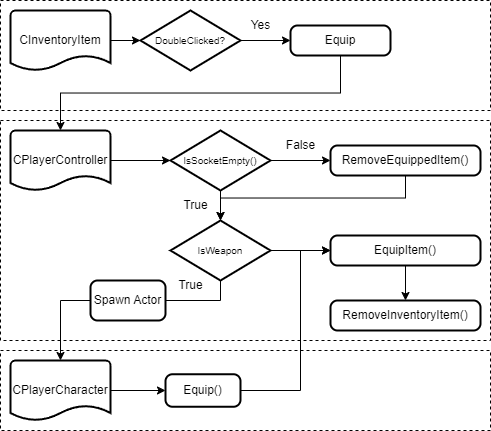

The diagram above was exported from draw.io. Its source (the exported page's mxGraphModel, read from the mxfile embedded in the PNG):
<mxGraphModel dx="988" dy="527" grid="1" gridSize="10" guides="1" tooltips="1" connect="1" arrows="1" fold="1" page="1" pageScale="1" pageWidth="827" pageHeight="1169" math="0" shadow="0">
  <root>
    <mxCell id="0" />
    <mxCell id="1" parent="0" />
    <mxCell id="ehNbX2SOwOC-4dMzsbpX-2" value="CInventoryItem" style="strokeWidth=2;html=1;shape=mxgraph.flowchart.document2;whiteSpace=wrap;size=0.25;" vertex="1" parent="1">
      <mxGeometry x="120" y="240" width="100" height="60" as="geometry" />
    </mxCell>
    <mxCell id="ehNbX2SOwOC-4dMzsbpX-23" style="edgeStyle=orthogonalEdgeStyle;rounded=0;orthogonalLoop=1;jettySize=auto;html=1;exitX=1;exitY=0.5;exitDx=0;exitDy=0;exitPerimeter=0;entryX=0;entryY=0.5;entryDx=0;entryDy=0;" edge="1" parent="1" source="ehNbX2SOwOC-4dMzsbpX-11" target="ehNbX2SOwOC-4dMzsbpX-18">
      <mxGeometry relative="1" as="geometry" />
    </mxCell>
    <mxCell id="ehNbX2SOwOC-4dMzsbpX-11" value="&lt;span style=&quot;font-size: 10px;&quot;&gt;DoubleClicked?&lt;/span&gt;" style="strokeWidth=2;html=1;shape=mxgraph.flowchart.decision;whiteSpace=wrap;" vertex="1" parent="1">
      <mxGeometry x="250" y="240" width="100" height="60" as="geometry" />
    </mxCell>
    <mxCell id="ehNbX2SOwOC-4dMzsbpX-12" style="edgeStyle=orthogonalEdgeStyle;rounded=0;orthogonalLoop=1;jettySize=auto;html=1;entryX=0;entryY=0.5;entryDx=0;entryDy=0;entryPerimeter=0;" edge="1" parent="1" source="ehNbX2SOwOC-4dMzsbpX-2" target="ehNbX2SOwOC-4dMzsbpX-11">
      <mxGeometry relative="1" as="geometry" />
    </mxCell>
    <mxCell id="ehNbX2SOwOC-4dMzsbpX-15" value="Yes" style="text;html=1;align=center;verticalAlign=middle;resizable=0;points=[];autosize=1;strokeColor=none;fillColor=none;" vertex="1" parent="1">
      <mxGeometry x="350" y="240" width="40" height="30" as="geometry" />
    </mxCell>
    <mxCell id="ehNbX2SOwOC-4dMzsbpX-18" value="Equip" style="rounded=1;whiteSpace=wrap;html=1;absoluteArcSize=1;arcSize=14;strokeWidth=2;" vertex="1" parent="1">
      <mxGeometry x="400" y="255" width="100" height="30" as="geometry" />
    </mxCell>
    <mxCell id="ehNbX2SOwOC-4dMzsbpX-28" value="CPlayerController" style="strokeWidth=2;html=1;shape=mxgraph.flowchart.document2;whiteSpace=wrap;size=0.25;" vertex="1" parent="1">
      <mxGeometry x="120" y="360" width="100" height="60" as="geometry" />
    </mxCell>
    <mxCell id="ehNbX2SOwOC-4dMzsbpX-29" style="edgeStyle=orthogonalEdgeStyle;rounded=0;orthogonalLoop=1;jettySize=auto;html=1;exitX=0.5;exitY=1;exitDx=0;exitDy=0;entryX=0.5;entryY=0;entryDx=0;entryDy=0;entryPerimeter=0;" edge="1" parent="1" source="ehNbX2SOwOC-4dMzsbpX-18" target="ehNbX2SOwOC-4dMzsbpX-28">
      <mxGeometry relative="1" as="geometry" />
    </mxCell>
    <mxCell id="ehNbX2SOwOC-4dMzsbpX-36" style="edgeStyle=orthogonalEdgeStyle;rounded=0;orthogonalLoop=1;jettySize=auto;html=1;entryX=0;entryY=0.5;entryDx=0;entryDy=0;" edge="1" parent="1" source="ehNbX2SOwOC-4dMzsbpX-30" target="ehNbX2SOwOC-4dMzsbpX-33">
      <mxGeometry relative="1" as="geometry" />
    </mxCell>
    <mxCell id="ehNbX2SOwOC-4dMzsbpX-30" value="&lt;span style=&quot;font-size: 10px;&quot;&gt;IsSocketEmpty()&lt;/span&gt;" style="strokeWidth=2;html=1;shape=mxgraph.flowchart.decision;whiteSpace=wrap;" vertex="1" parent="1">
      <mxGeometry x="280" y="360" width="100" height="60" as="geometry" />
    </mxCell>
    <mxCell id="ehNbX2SOwOC-4dMzsbpX-31" style="edgeStyle=orthogonalEdgeStyle;rounded=0;orthogonalLoop=1;jettySize=auto;html=1;entryX=0;entryY=0.5;entryDx=0;entryDy=0;entryPerimeter=0;" edge="1" parent="1" source="ehNbX2SOwOC-4dMzsbpX-28" target="ehNbX2SOwOC-4dMzsbpX-30">
      <mxGeometry relative="1" as="geometry" />
    </mxCell>
    <mxCell id="ehNbX2SOwOC-4dMzsbpX-58" style="edgeStyle=orthogonalEdgeStyle;rounded=0;orthogonalLoop=1;jettySize=auto;html=1;exitX=0.5;exitY=1;exitDx=0;exitDy=0;" edge="1" parent="1" source="ehNbX2SOwOC-4dMzsbpX-33" target="ehNbX2SOwOC-4dMzsbpX-41">
      <mxGeometry relative="1" as="geometry" />
    </mxCell>
    <mxCell id="ehNbX2SOwOC-4dMzsbpX-33" value="RemoveEquippedItem()" style="rounded=1;whiteSpace=wrap;html=1;absoluteArcSize=1;arcSize=14;strokeWidth=2;" vertex="1" parent="1">
      <mxGeometry x="440" y="375" width="150" height="30" as="geometry" />
    </mxCell>
    <mxCell id="ehNbX2SOwOC-4dMzsbpX-38" value="False" style="text;html=1;align=center;verticalAlign=middle;resizable=0;points=[];autosize=1;strokeColor=none;fillColor=none;" vertex="1" parent="1">
      <mxGeometry x="385" y="360" width="50" height="30" as="geometry" />
    </mxCell>
    <mxCell id="ehNbX2SOwOC-4dMzsbpX-39" value="True" style="text;html=1;align=center;verticalAlign=middle;resizable=0;points=[];autosize=1;strokeColor=none;fillColor=none;" vertex="1" parent="1">
      <mxGeometry x="280" y="420" width="50" height="30" as="geometry" />
    </mxCell>
    <mxCell id="ehNbX2SOwOC-4dMzsbpX-49" style="edgeStyle=orthogonalEdgeStyle;rounded=0;orthogonalLoop=1;jettySize=auto;html=1;exitX=1;exitY=0.5;exitDx=0;exitDy=0;exitPerimeter=0;entryX=0;entryY=0.5;entryDx=0;entryDy=0;" edge="1" parent="1" source="ehNbX2SOwOC-4dMzsbpX-40" target="ehNbX2SOwOC-4dMzsbpX-48">
      <mxGeometry relative="1" as="geometry" />
    </mxCell>
    <mxCell id="ehNbX2SOwOC-4dMzsbpX-40" value="CPlayerCharacter" style="strokeWidth=2;html=1;shape=mxgraph.flowchart.document2;whiteSpace=wrap;size=0.25;" vertex="1" parent="1">
      <mxGeometry x="120" y="590" width="100" height="60" as="geometry" />
    </mxCell>
    <mxCell id="ehNbX2SOwOC-4dMzsbpX-61" style="edgeStyle=orthogonalEdgeStyle;rounded=0;orthogonalLoop=1;jettySize=auto;html=1;exitX=1;exitY=0.5;exitDx=0;exitDy=0;exitPerimeter=0;entryX=0;entryY=0.5;entryDx=0;entryDy=0;" edge="1" parent="1" source="ehNbX2SOwOC-4dMzsbpX-41" target="ehNbX2SOwOC-4dMzsbpX-60">
      <mxGeometry relative="1" as="geometry" />
    </mxCell>
    <mxCell id="ehNbX2SOwOC-4dMzsbpX-41" value="&lt;span style=&quot;font-size: 10px;&quot;&gt;IsWeapon&lt;/span&gt;" style="strokeWidth=2;html=1;shape=mxgraph.flowchart.decision;whiteSpace=wrap;" vertex="1" parent="1">
      <mxGeometry x="280" y="450" width="100" height="60" as="geometry" />
    </mxCell>
    <mxCell id="ehNbX2SOwOC-4dMzsbpX-42" style="edgeStyle=orthogonalEdgeStyle;rounded=0;orthogonalLoop=1;jettySize=auto;html=1;entryX=0.5;entryY=0;entryDx=0;entryDy=0;entryPerimeter=0;" edge="1" parent="1" source="ehNbX2SOwOC-4dMzsbpX-30" target="ehNbX2SOwOC-4dMzsbpX-41">
      <mxGeometry relative="1" as="geometry" />
    </mxCell>
    <mxCell id="ehNbX2SOwOC-4dMzsbpX-45" value="True" style="text;html=1;align=center;verticalAlign=middle;resizable=0;points=[];autosize=1;strokeColor=none;fillColor=none;" vertex="1" parent="1">
      <mxGeometry x="275" y="500" width="50" height="30" as="geometry" />
    </mxCell>
    <mxCell id="ehNbX2SOwOC-4dMzsbpX-46" style="edgeStyle=orthogonalEdgeStyle;rounded=0;orthogonalLoop=1;jettySize=auto;html=1;exitX=0.5;exitY=1;exitDx=0;exitDy=0;exitPerimeter=0;entryX=0.5;entryY=0;entryDx=0;entryDy=0;entryPerimeter=0;" edge="1" parent="1" source="ehNbX2SOwOC-4dMzsbpX-41" target="ehNbX2SOwOC-4dMzsbpX-40">
      <mxGeometry relative="1" as="geometry">
        <Array as="points">
          <mxPoint x="330" y="530" />
          <mxPoint x="170" y="530" />
        </Array>
      </mxGeometry>
    </mxCell>
    <mxCell id="ehNbX2SOwOC-4dMzsbpX-64" style="edgeStyle=orthogonalEdgeStyle;rounded=0;orthogonalLoop=1;jettySize=auto;html=1;exitX=1;exitY=0.5;exitDx=0;exitDy=0;entryX=0;entryY=0.5;entryDx=0;entryDy=0;" edge="1" parent="1" source="ehNbX2SOwOC-4dMzsbpX-48" target="ehNbX2SOwOC-4dMzsbpX-60">
      <mxGeometry relative="1" as="geometry">
        <Array as="points">
          <mxPoint x="410" y="620" />
          <mxPoint x="410" y="480" />
        </Array>
      </mxGeometry>
    </mxCell>
    <mxCell id="ehNbX2SOwOC-4dMzsbpX-48" value="Equip()" style="rounded=1;whiteSpace=wrap;html=1;absoluteArcSize=1;arcSize=14;strokeWidth=2;" vertex="1" parent="1">
      <mxGeometry x="275" y="603.75" width="75" height="32.5" as="geometry" />
    </mxCell>
    <mxCell id="ehNbX2SOwOC-4dMzsbpX-50" value="&lt;div&gt;Spawn Actor&lt;/div&gt;" style="rounded=1;whiteSpace=wrap;html=1;absoluteArcSize=1;arcSize=14;strokeWidth=2;" vertex="1" parent="1">
      <mxGeometry x="200" y="510" width="75" height="40" as="geometry" />
    </mxCell>
    <mxCell id="ehNbX2SOwOC-4dMzsbpX-67" style="edgeStyle=orthogonalEdgeStyle;rounded=0;orthogonalLoop=1;jettySize=auto;html=1;exitX=0.5;exitY=1;exitDx=0;exitDy=0;entryX=0.5;entryY=0;entryDx=0;entryDy=0;" edge="1" parent="1" source="ehNbX2SOwOC-4dMzsbpX-60" target="ehNbX2SOwOC-4dMzsbpX-66">
      <mxGeometry relative="1" as="geometry" />
    </mxCell>
    <mxCell id="ehNbX2SOwOC-4dMzsbpX-60" value="EquipItem()" style="rounded=1;whiteSpace=wrap;html=1;absoluteArcSize=1;arcSize=14;strokeWidth=2;" vertex="1" parent="1">
      <mxGeometry x="440" y="465" width="150" height="30" as="geometry" />
    </mxCell>
    <mxCell id="ehNbX2SOwOC-4dMzsbpX-66" value="RemoveInventoryItem()" style="rounded=1;whiteSpace=wrap;html=1;absoluteArcSize=1;arcSize=14;strokeWidth=2;" vertex="1" parent="1">
      <mxGeometry x="440" y="530" width="150" height="30" as="geometry" />
    </mxCell>
    <mxCell id="ehNbX2SOwOC-4dMzsbpX-69" value="" style="verticalLabelPosition=bottom;verticalAlign=top;html=1;shape=mxgraph.basic.rect;fillColor2=none;strokeWidth=1;size=20;indent=5;fillColor=none;dashed=1;" vertex="1" parent="1">
      <mxGeometry x="110" y="230" width="490" height="110" as="geometry" />
    </mxCell>
    <mxCell id="ehNbX2SOwOC-4dMzsbpX-70" value="" style="verticalLabelPosition=bottom;verticalAlign=top;html=1;shape=mxgraph.basic.rect;fillColor2=none;strokeWidth=1;size=20;indent=5;fillColor=none;dashed=1;" vertex="1" parent="1">
      <mxGeometry x="110" y="350" width="490" height="220" as="geometry" />
    </mxCell>
    <mxCell id="ehNbX2SOwOC-4dMzsbpX-71" value="" style="verticalLabelPosition=bottom;verticalAlign=top;html=1;shape=mxgraph.basic.rect;fillColor2=none;strokeWidth=1;size=20;indent=5;fillColor=none;dashed=1;" vertex="1" parent="1">
      <mxGeometry x="110" y="580" width="490" height="80" as="geometry" />
    </mxCell>
  </root>
</mxGraphModel>